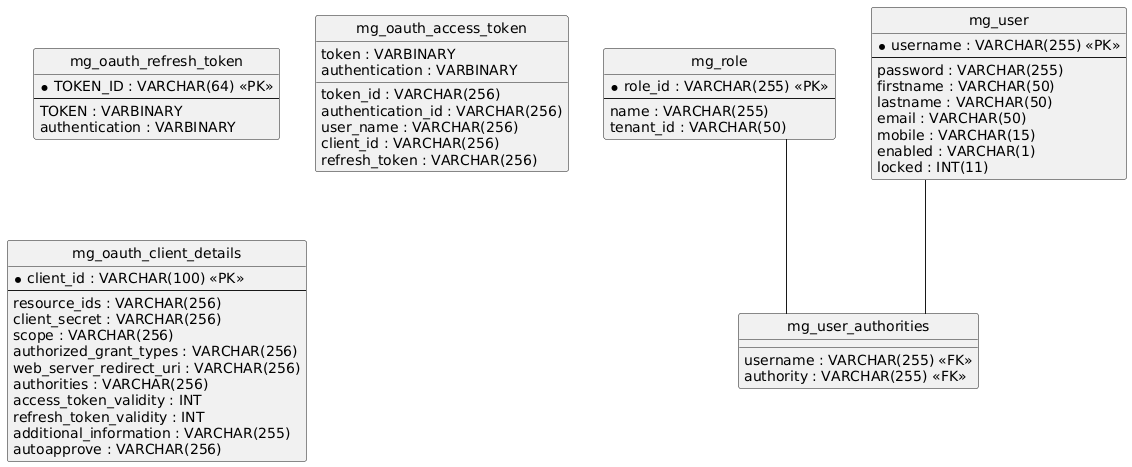

The diagram above was rendered by PlantUML. Its source (embedded in the PNG):
@startuml
hide circle
skinparam linetype ortho

entity "mg_role" as mg_role {
  * role_id : VARCHAR(255) <<PK>>
  --
  name : VARCHAR(255)
  tenant_id : VARCHAR(50)
}

entity "mg_user" as mg_user {
  * username : VARCHAR(255) <<PK>>
  --
  password : VARCHAR(255)
  firstname : VARCHAR(50)
  lastname : VARCHAR(50)
  email : VARCHAR(50)
  mobile : VARCHAR(15)
  enabled : VARCHAR(1)
  locked : INT(11)
}

entity "mg_user_authorities" as mg_user_authorities {
  username : VARCHAR(255) <<FK>>
  authority : VARCHAR(255) <<FK>>
}

entity "mg_oauth_refresh_token" as mg_oauth_refresh_token {
  * TOKEN_ID : VARCHAR(64) <<PK>>
  --
  TOKEN : VARBINARY
  authentication : VARBINARY
}

entity "mg_oauth_access_token" as mg_oauth_access_token {
  token_id : VARCHAR(256)
  token : VARBINARY
  authentication_id : VARCHAR(256)
  user_name : VARCHAR(256)
  client_id : VARCHAR(256)
  authentication : VARBINARY
  refresh_token : VARCHAR(256)
}

entity "mg_oauth_client_details" as mg_oauth_client_details {
  * client_id : VARCHAR(100) <<PK>>
  --
  resource_ids : VARCHAR(256)
  client_secret : VARCHAR(256)
  scope : VARCHAR(256)
  authorized_grant_types : VARCHAR(256)
  web_server_redirect_uri : VARCHAR(256)
  authorities : VARCHAR(256)
  access_token_validity : INT
  refresh_token_validity : INT
  additional_information : VARCHAR(255)
  autoapprove : VARCHAR(256)
}

mg_role -- mg_user_authorities
mg_user -- mg_user_authorities
@enduml